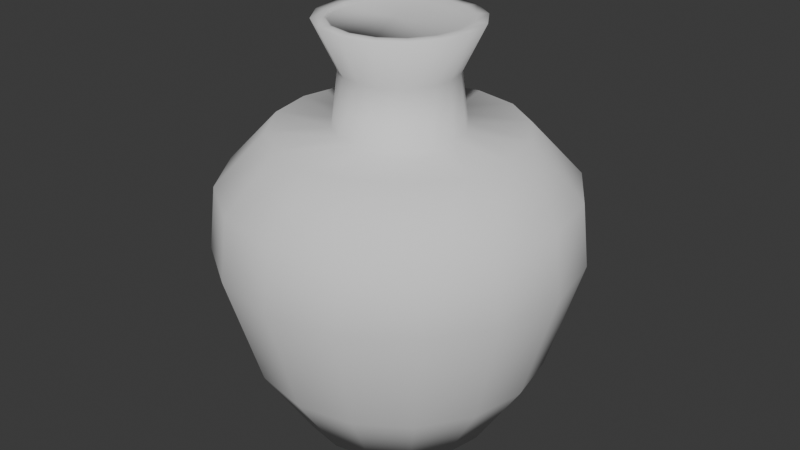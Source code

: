 # Source: Vase3.blend  (saved by Blender 5.0.118; exported with 4.5.12 LTS)
import bpy
from mathutils import Matrix  # noqa: F401  (used for matrix-valued properties, if any)

bpy.ops.wm.read_factory_settings(use_empty=True)
scene = bpy.context.scene
scene.name = 'Scene'

# ---- collections
col_collection = bpy.data.collections.new('Collection'); scene.collection.children.link(col_collection)

# ---- world
world_world = bpy.data.worlds.new('World'); scene.world = world_world
world_world.use_nodes = True; world_world.node_tree.nodes.clear()
_N = world_world.node_tree.nodes; _L = world_world.node_tree.links
n0 = _N.new('ShaderNodeOutputWorld'); n0.name = 'World Output'; n0.location = (200, 100)
n1 = _N.new('ShaderNodeBackground'); n1.name = 'Background'; n1.location = (-200, 100)
n1.inputs[0].default_value = (0.05088, 0.05088, 0.05088, 1.0)
_L.new(n1.outputs[0], n0.inputs[0])
n0.is_active_output = True
world_world.color = (0.05088, 0.05088, 0.05088)
world_world.sun_shadow_jitter_overblur = 0.0

# ---- meshes
me_plane_001 = bpy.data.meshes.new('Plane.001')
me_plane_001.from_pydata([(0.0, 0.0, 0.0), (1.869, -2.653e-07, 1.974), (1.519, -1.067e-07, 0.7944), (1.016, -1.57e-09, 0.01168), (1.799, -3.532e-07, 2.629), (1.273, -4.285e-07, 3.189), (0.6542, -4.301e-07, 3.201), (0.5841, -5.07e-07, 3.773), (0.7029, -4.865e-07, 4.268), (1.727, 0.7153, 1.974), (1.403, 0.5812, 0.7944), (0.939, 0.3889, 0.01168), (1.662, 0.6885, 2.629), (1.176, 0.4873, 3.189), (0.6044, 0.2504, 3.201), (0.5397, 0.2235, 3.773), (0.6494, 0.269, 4.268), (1.322, 1.322, 1.974), (1.074, 1.074, 0.7944), (0.7187, 0.7187, 0.01168), (1.272, 1.272, 2.629), (0.9004, 0.9004, 3.189), (0.4626, 0.4626, 3.201), (0.413, 0.413, 3.773), (0.497, 0.497, 4.268), (0.7153, 1.727, 1.974), (0.5812, 1.403, 0.7944), (0.3889, 0.939, 0.01168), (0.6885, 1.662, 2.629), (0.4873, 1.176, 3.189), (0.2504, 0.6044, 3.201), (0.2235, 0.5397, 3.773), (0.269, 0.6494, 4.268), (1.836e-07, 1.869, 1.974), (4.035e-08, 1.519, 0.7944), (-4.286e-08, 1.016, 0.01168), (2.745e-07, 1.799, 2.629), (3.728e-07, 1.273, 3.189), (4.015e-07, 0.6542, 3.201), (4.815e-07, 0.5841, 3.773), (4.499e-07, 0.7029, 4.268), (-0.7153, 1.727, 1.974), (-0.5812, 1.403, 0.7944), (-0.3889, 0.939, 0.01168), (-0.6885, 1.662, 2.629), (-0.4873, 1.176, 3.189), (-0.2504, 0.6044, 3.201), (-0.2235, 0.5397, 3.773), (-0.269, 0.6494, 4.268), (-1.322, 1.322, 1.974), (-1.074, 1.074, 0.7944), (-0.7187, 0.7187, 0.01168), (-1.272, 1.272, 2.629), (-0.9004, 0.9004, 3.189), (-0.4626, 0.4626, 3.201), (-0.413, 0.413, 3.773), (-0.497, 0.497, 4.268), (-1.727, 0.7153, 1.974), (-1.403, 0.5812, 0.7944), (-0.939, 0.3889, 0.01168), (-1.662, 0.6885, 2.629), (-1.176, 0.4873, 3.189), (-0.6044, 0.2504, 3.201), (-0.5397, 0.2235, 3.773), (-0.6494, 0.269, 4.268), (-1.869, 1.019e-07, 1.974), (-1.519, -2.603e-08, 0.7944), (-1.016, -8.728e-08, 0.01168), (-1.799, 1.959e-07, 2.629), (-1.273, 3.172e-07, 3.189), (-0.6542, 3.729e-07, 3.201), (-0.5841, 4.559e-07, 3.773), (-0.7029, 4.263e-07, 4.268), (-1.727, -0.7153, 1.974), (-1.403, -0.5812, 0.7944), (-0.939, -0.3889, 0.01168), (-1.662, -0.6885, 2.629), (-1.176, -0.4873, 3.189), (-0.6044, -0.2504, 3.201), (-0.5397, -0.2235, 3.773), (-0.6494, -0.269, 4.268), (-1.322, -1.322, 1.974), (-1.074, -1.074, 0.7944), (-0.7187, -0.7187, 0.01168), (-1.272, -1.272, 2.629), (-0.9004, -0.9004, 3.189), (-0.4626, -0.4626, 3.201), (-0.413, -0.413, 3.773), (-0.497, -0.497, 4.268), (-0.7153, -1.727, 1.974), (-0.5812, -1.403, 0.7944), (-0.3889, -0.939, 0.01168), (-0.6885, -1.662, 2.629), (-0.4873, -1.176, 3.189), (-0.2504, -0.6044, 3.201), (-0.2235, -0.5397, 3.773), (-0.269, -0.6494, 4.268), (-2.43e-07, -1.869, 1.974), (-8.862e-08, -1.519, 0.7944), (1.055e-08, -1.016, 0.01168), (-3.317e-07, -1.799, 2.629), (-4.133e-07, -1.273, 3.189), (-4.223e-07, -0.6542, 3.201), (-5e-07, -0.5841, 3.773), (-4.933e-07, -0.7029, 4.268), (0.7153, -1.727, 1.974), (0.5812, -1.403, 0.7944), (0.3889, -0.939, 0.01168), (0.6885, -1.662, 2.629), (0.4873, -1.176, 3.189), (0.2504, -0.6044, 3.201), (0.2235, -0.5397, 3.773), (0.269, -0.6494, 4.268), (1.322, -1.322, 1.974), (1.074, -1.074, 0.7944), (0.7187, -0.7187, 0.01168), (1.272, -1.272, 2.629), (0.9004, -0.9004, 3.189), (0.4626, -0.4626, 3.201), (0.413, -0.413, 3.773), (0.497, -0.497, 4.268), (1.727, -0.7153, 1.974), (1.403, -0.5812, 0.7944), (0.939, -0.3889, 0.01168), (1.662, -0.6885, 2.629), (1.176, -0.4873, 3.189), (0.6044, -0.2504, 3.201), (0.5397, -0.2235, 3.773), (0.6494, -0.269, 4.268), (0.7555, 0.3129, 4.264), (0.8178, -5.729e-07, 4.264), (0.5782, 0.5782, 4.264), (0.3129, 0.7555, 4.264), (5.372e-07, 0.8178, 4.264), (-0.3129, 0.7555, 4.264), (-0.5782, 0.5782, 4.264), (-0.7555, 0.3129, 4.264), (-0.8178, 5.014e-07, 4.264), (-0.7555, -0.3129, 4.264), (-0.5782, -0.5782, 4.264), (-0.3129, -0.7555, 4.264), (-5.632e-07, -0.8178, 4.264), (0.3129, -0.7555, 4.264), (0.5782, -0.5782, 4.264), (0.7555, -0.3129, 4.264), (0.6274, 0.2599, 4.269), (0.6791, -4.715e-07, 4.269), (0.4802, 0.4802, 4.269), (0.2599, 0.6274, 4.269), (4.345e-07, 0.6791, 4.269), (-0.2599, 0.6274, 4.269), (-0.4802, 0.4802, 4.269), (-0.6274, 0.2599, 4.269), (-0.6791, 4.113e-07, 4.269), (-0.6274, -0.2599, 4.269), (-0.4802, -0.4802, 4.269), (-0.2599, -0.6274, 4.269), (-4.769e-07, -0.6791, 4.269), (0.2599, -0.6274, 4.269), (0.4802, -0.4802, 4.269), (0.6274, -0.2599, 4.269), (0.6132, -0.05049, 4.241), (-0.01932, -0.05049, 4.263), (0.565, 0.1916, 4.241), (0.4279, 0.3967, 4.241), (0.2227, 0.5338, 4.241), (-0.01932, 0.582, 4.241), (-0.2614, 0.5338, 4.241), (-0.4666, 0.3967, 4.241), (-0.6037, 0.1916, 4.241), (-0.6518, -0.05049, 4.241), (-0.6037, -0.2925, 4.241), (-0.4666, -0.4977, 4.241), (-0.2614, -0.6348, 4.241), (-0.01932, -0.683, 4.241), (0.2227, -0.6348, 4.241), (0.4279, -0.4977, 4.241), (0.565, -0.2925, 4.241)], [], [(4, 5, 13, 12), (12, 13, 21, 20), (20, 21, 29, 28), (28, 29, 37, 36), (36, 37, 45, 44), (44, 45, 53, 52), (52, 53, 61, 60), (60, 61, 69, 68), (68, 69, 77, 76), (76, 77, 85, 84), (84, 85, 93, 92), (92, 93, 101, 100), (100, 101, 109, 108), (108, 109, 117, 116), (116, 117, 125, 124), (124, 125, 5, 4), (1, 4, 12, 9), (9, 12, 20, 17), (17, 20, 28, 25), (25, 28, 36, 33), (33, 36, 44, 41), (41, 44, 52, 49), (49, 52, 60, 57), (57, 60, 68, 65), (65, 68, 76, 73), (73, 76, 84, 81), (81, 84, 92, 89), (89, 92, 100, 97), (97, 100, 108, 105), (105, 108, 116, 113), (113, 116, 124, 121), (121, 124, 4, 1), (2, 1, 9, 10), (10, 9, 17, 18), (18, 17, 25, 26), (26, 25, 33, 34), (34, 33, 41, 42), (42, 41, 49, 50), (50, 49, 57, 58), (58, 57, 65, 66), (66, 65, 73, 74), (74, 73, 81, 82), (82, 81, 89, 90), (90, 89, 97, 98), (98, 97, 105, 106), (106, 105, 113, 114), (114, 113, 121, 122), (122, 121, 1, 2), (3, 2, 10, 11), (11, 10, 18, 19), (19, 18, 26, 27), (27, 26, 34, 35), (35, 34, 42, 43), (43, 42, 50, 51), (51, 50, 58, 59), (59, 58, 66, 67), (67, 66, 74, 75), (75, 74, 82, 83), (83, 82, 90, 91), (91, 90, 98, 99), (99, 98, 106, 107), (107, 106, 114, 115), (115, 114, 122, 123), (123, 122, 2, 3), (0, 3, 11), (0, 11, 19), (0, 19, 27), (0, 27, 35), (0, 35, 43), (0, 43, 51), (0, 51, 59), (0, 59, 67), (0, 67, 75), (0, 75, 83), (0, 83, 91), (0, 91, 99), (0, 99, 107), (0, 107, 115), (0, 115, 123), (0, 123, 3), (5, 6, 14, 13), (13, 14, 22, 21), (21, 22, 30, 29), (29, 30, 38, 37), (37, 38, 46, 45), (45, 46, 54, 53), (53, 54, 62, 61), (61, 62, 70, 69), (69, 70, 78, 77), (77, 78, 86, 85), (85, 86, 94, 93), (93, 94, 102, 101), (101, 102, 110, 109), (109, 110, 118, 117), (117, 118, 126, 125), (125, 126, 6, 5), (6, 7, 15, 14), (14, 15, 23, 22), (22, 23, 31, 30), (30, 31, 39, 38), (38, 39, 47, 46), (46, 47, 55, 54), (54, 55, 63, 62), (62, 63, 71, 70), (70, 71, 79, 78), (78, 79, 87, 86), (86, 87, 95, 94), (94, 95, 103, 102), (102, 103, 111, 110), (110, 111, 119, 118), (118, 119, 127, 126), (126, 127, 7, 6), (7, 130, 129, 15), (15, 129, 131, 23), (23, 131, 132, 31), (31, 132, 133, 39), (39, 133, 134, 47), (47, 134, 135, 55), (55, 135, 136, 63), (63, 136, 137, 71), (71, 137, 138, 79), (79, 138, 139, 87), (87, 139, 140, 95), (95, 140, 141, 103), (103, 141, 142, 111), (111, 142, 143, 119), (119, 143, 144, 127), (127, 144, 130, 7), (158, 157, 174, 175), (150, 149, 166, 167), (157, 156, 173, 174), (149, 148, 165, 166), (156, 155, 172, 173), (148, 147, 164, 165), (155, 154, 171, 172), (147, 145, 163, 164), (154, 153, 170, 171), (146, 160, 177, 161), (145, 146, 161, 163), (153, 152, 169, 170), (160, 159, 176, 177), (152, 151, 168, 169), (159, 158, 175, 176), (151, 150, 167, 168), (8, 16, 129, 130), (16, 24, 131, 129), (24, 32, 132, 131), (32, 40, 133, 132), (40, 48, 134, 133), (48, 56, 135, 134), (56, 64, 136, 135), (64, 72, 137, 136), (72, 80, 138, 137), (80, 88, 139, 138), (88, 96, 140, 139), (96, 104, 141, 140), (104, 112, 142, 141), (112, 120, 143, 142), (120, 128, 144, 143), (128, 8, 130, 144), (146, 145, 16, 8), (145, 147, 24, 16), (147, 148, 32, 24), (148, 149, 40, 32), (149, 150, 48, 40), (150, 151, 56, 48), (151, 152, 64, 56), (152, 153, 72, 64), (153, 154, 80, 72), (154, 155, 88, 80), (155, 156, 96, 88), (156, 157, 104, 96), (157, 158, 112, 104), (158, 159, 120, 112), (159, 160, 128, 120), (160, 146, 8, 128), (161, 162, 163), (163, 162, 164), (164, 162, 165), (165, 162, 166), (166, 162, 167), (167, 162, 168), (168, 162, 169), (169, 162, 170), (170, 162, 171), (171, 162, 172), (172, 162, 173), (173, 162, 174), (174, 162, 175), (175, 162, 176), (176, 162, 177), (177, 162, 161)])
me_plane_001.polygons.foreach_set('use_smooth', [True] * 192)
_uv = me_plane_001.uv_layers.new(name='UVMap')
_uv.uv.foreach_set('vector', [0.3091, 0.3647, 0.2778, 0.3155, 0.3171, 0.2762, 0.3646, 0.3092, 0.3646, 0.3092, 0.3171, 0.2762, 0.3384, 0.2249, 0.3946, 0.2366, 0.3946, 0.2366, 0.3384, 0.2249, 0.3384, 0.1693, 0.3946, 0.1581, 0.3946, 0.1581, 0.3384, 0.1693, 0.3171, 0.118, 0.3646, 0.08558, 0.3646, 0.08558, 0.3171, 0.118, 0.2778, 0.0787, 0.3091, 0.03006, 0.3091, 0.03006, 0.2778, 0.0787, 0.2265, 0.05742, 0.2366, 6.964e-06, 0.2366, 6.964e-06, 0.2265, 0.05742, 0.1709, 0.05742, 0.1581, 2.912e-08, 0.1581, 2.912e-08, 0.1709, 0.05742, 0.1196, 0.07868, 0.08554, 0.03004, 0.08554, 0.03004, 0.1196, 0.07868, 0.08031, 0.118, 0.03004, 0.08555, 0.03004, 0.08555, 0.08031, 0.118, 0.05904, 0.1693, 2.316e-08, 0.1581, 2.316e-08, 0.1581, 0.05904, 0.1693, 0.05904, 0.2249, 4.32e-08, 0.2366, 4.32e-08, 0.2366, 0.05904, 0.2249, 0.08031, 0.2762, 0.03004, 0.3091, 0.03004, 0.3091, 0.08031, 0.2762, 0.1196, 0.3155, 0.08554, 0.3647, 0.08554, 0.3647, 0.1196, 0.3155, 0.1709, 0.3368, 0.1581, 0.3947, 0.55, 0.0526, 0.5867, 0.005082, 0.6363, 0.03001, 0.6201, 0.08783, 0.2366, 0.3947, 0.2265, 0.3368, 0.2778, 0.3155, 0.3091, 0.3647, 0.6554, 0.1889, 0.6841, 0.1221, 0.7321, 0.1501, 0.7053, 0.2181, 0.07321, 0.6839, 0.003275, 0.6766, -1.048e-08, 0.6039, 0.0698, 0.6083, 0.0698, 0.6083, -1.048e-08, 0.6039, 0.003275, 0.5254, 0.07321, 0.5268, 0.07321, 0.5268, 0.003275, 0.5254, 0.0126, 0.4532, 0.0829, 0.4518, 0.0829, 0.4518, 0.0126, 0.4532, 0.02656, 0.3983, 0.0974, 0.3947, 0.7679, 0.4385, 0.7753, 0.3689, 0.8481, 0.3654, 0.8435, 0.435, 0.8435, 0.435, 0.8481, 0.3654, 0.9265, 0.3689, 0.925, 0.4385, 0.925, 0.4385, 0.9265, 0.3689, 0.9987, 0.3787, 1.0, 0.4488, 0.6204, 0.3654, 0.6908, 0.372, 0.7031, 0.4275, 0.6332, 0.4231, 0.6332, 0.4231, 0.7031, 0.4275, 0.7097, 0.5, 0.6401, 0.4985, 0.6401, 0.4985, 0.7097, 0.5, 0.7097, 0.5785, 0.6401, 0.58, 0.6401, 0.58, 0.7097, 0.5785, 0.7031, 0.6511, 0.6332, 0.6554, 0.3946, 0.06209, 0.4331, -4.951e-09, 0.4843, 0.02176, 0.4478, 0.0847, 0.4478, 0.0847, 0.4843, 0.02176, 0.55, 0.0526, 0.516, 0.1167, 0.516, 0.1167, 0.55, 0.0526, 0.6201, 0.08783, 0.5889, 0.1533, 0.5889, 0.1533, 0.6201, 0.08783, 0.6841, 0.1221, 0.6554, 0.1889, 0.2177, 0.7151, 0.0829, 0.7421, 0.07321, 0.6839, 0.2099, 0.6678, 0.2099, 0.6678, 0.07321, 0.6839, 0.0698, 0.6083, 0.2071, 0.6064, 0.2071, 0.6064, 0.0698, 0.6083, 0.07321, 0.5268, 0.2099, 0.5402, 0.2099, 0.5402, 0.07321, 0.5268, 0.0829, 0.4518, 0.2177, 0.4792, 0.7364, 0.5836, 0.7097, 0.4488, 0.7679, 0.4385, 0.7837, 0.5753, 0.7837, 0.5753, 0.7679, 0.4385, 0.8435, 0.435, 0.8451, 0.5724, 0.8451, 0.5724, 0.8435, 0.435, 0.925, 0.4385, 0.9113, 0.5753, 0.9113, 0.5753, 0.925, 0.4385, 1.0, 0.4488, 0.9723, 0.5836, 0.4869, 0.398, 0.6204, 0.3654, 0.6332, 0.4231, 0.4973, 0.4449, 0.4973, 0.4449, 0.6332, 0.4231, 0.6401, 0.4985, 0.5029, 0.5061, 0.5029, 0.5061, 0.6401, 0.4985, 0.6401, 0.58, 0.5029, 0.5724, 0.5029, 0.5724, 0.6401, 0.58, 0.6332, 0.6554, 0.4973, 0.6336, 0.4973, 0.6336, 0.6332, 0.6554, 0.6204, 0.7131, 0.4869, 0.6805, 0.4073, 0.214, 0.4478, 0.0847, 0.516, 0.1167, 0.4627, 0.2401, 0.4627, 0.2401, 0.516, 0.1167, 0.5889, 0.1533, 0.5219, 0.2698, 0.5219, 0.2698, 0.5889, 0.1533, 0.6554, 0.1889, 0.5759, 0.2987, 0.3118, 0.6723, 0.2177, 0.7151, 0.2099, 0.6678, 0.3065, 0.6406, 0.3065, 0.6406, 0.2099, 0.6678, 0.2071, 0.6064, 0.3046, 0.5995, 0.3046, 0.5995, 0.2071, 0.6064, 0.2099, 0.5402, 0.3065, 0.5552, 0.3065, 0.5552, 0.2099, 0.5402, 0.2177, 0.4792, 0.3118, 0.5144, 0.779, 0.6778, 0.7364, 0.5836, 0.7837, 0.5753, 0.8107, 0.6723, 0.8107, 0.6723, 0.7837, 0.5753, 0.8451, 0.5724, 0.8518, 0.6703, 0.8518, 0.6703, 0.8451, 0.5724, 0.9113, 0.5753, 0.8961, 0.6723, 0.8961, 0.6723, 0.9113, 0.5753, 0.9723, 0.5836, 0.9369, 0.6778, 0.3946, 0.4447, 0.4869, 0.398, 0.4973, 0.4449, 0.4016, 0.4761, 0.4016, 0.4761, 0.4973, 0.4449, 0.5029, 0.5061, 0.4053, 0.5171, 0.4053, 0.5171, 0.5029, 0.5061, 0.5029, 0.5724, 0.4053, 0.5614, 0.4053, 0.5614, 0.5029, 0.5724, 0.4973, 0.6336, 0.4016, 0.6024, 0.4016, 0.6024, 0.4973, 0.6336, 0.4869, 0.6805, 0.3946, 0.6338, 0.3946, 0.3088, 0.4073, 0.214, 0.4627, 0.2401, 0.4317, 0.3262, 0.4317, 0.3262, 0.4627, 0.2401, 0.5219, 0.2698, 0.4714, 0.3461, 0.4714, 0.3461, 0.5219, 0.2698, 0.5759, 0.2987, 0.5075, 0.3654, 0.8212, 0.7893, 0.9158, 0.8525, 0.8844, 0.8838, 0.8212, 0.7893, 0.8844, 0.8838, 0.8434, 0.9008, 0.8212, 0.7893, 0.8434, 0.9008, 0.7991, 0.9008, 0.8212, 0.7893, 0.7991, 0.9008, 0.7581, 0.8838, 0.8212, 0.7893, 0.7581, 0.8838, 0.7267, 0.8525, 0.8212, 0.7893, 0.7267, 0.8525, 0.7097, 0.8115, 0.8212, 0.7893, 0.7097, 0.8115, 0.7097, 0.7671, 0.8212, 0.7893, 0.7097, 0.7671, 0.7267, 0.7262, 0.8212, 0.7893, 0.7267, 0.7262, 0.7581, 0.6948, 0.8212, 0.7893, 0.7581, 0.6948, 0.7991, 0.6778, 0.8212, 0.7893, 0.7991, 0.6778, 0.8434, 0.6778, 0.8212, 0.7893, 0.8434, 0.6778, 0.8844, 0.6948, 0.8212, 0.7893, 0.8844, 0.6948, 0.9158, 0.7262, 0.8212, 0.7893, 0.9158, 0.7262, 0.9327, 0.7671, 0.8212, 0.7893, 0.9327, 0.7671, 0.9327, 0.8115, 0.8212, 0.7893, 0.9327, 0.8115, 0.9158, 0.8525, 0.2778, 0.3155, 0.2394, 0.2579, 0.2596, 0.2378, 0.3171, 0.2762, 0.3171, 0.2762, 0.2596, 0.2378, 0.2705, 0.2114, 0.3384, 0.2249, 0.3384, 0.2249, 0.2705, 0.2114, 0.2705, 0.1828, 0.3384, 0.1693, 0.3384, 0.1693, 0.2705, 0.1828, 0.2596, 0.1565, 0.3171, 0.118, 0.3171, 0.118, 0.2596, 0.1565, 0.2394, 0.1363, 0.2778, 0.0787, 0.2778, 0.0787, 0.2394, 0.1363, 0.213, 0.1253, 0.2265, 0.05742, 0.2265, 0.05742, 0.213, 0.1253, 0.1845, 0.1253, 0.1709, 0.05742, 0.1709, 0.05742, 0.1845, 0.1253, 0.1581, 0.1363, 0.1196, 0.07868, 0.1196, 0.07868, 0.1581, 0.1363, 0.1379, 0.1564, 0.08031, 0.118, 0.08031, 0.118, 0.1379, 0.1564, 0.127, 0.1828, 0.05904, 0.1693, 0.05904, 0.1693, 0.127, 0.1828, 0.127, 0.2114, 0.05904, 0.2249, 0.05904, 0.2249, 0.127, 0.2114, 0.1379, 0.2378, 0.08031, 0.2762, 0.08031, 0.2762, 0.1379, 0.2378, 0.1581, 0.2579, 0.1196, 0.3155, 0.1196, 0.3155, 0.1581, 0.2579, 0.1845, 0.2689, 0.1709, 0.3368, 0.1709, 0.3368, 0.1845, 0.2689, 0.213, 0.2689, 0.2265, 0.3368, 0.2265, 0.3368, 0.213, 0.2689, 0.2394, 0.2579, 0.2778, 0.3155, 0.1015, 0.8626, 0.09714, 0.7991, 0.1152, 0.8002, 0.1217, 0.8639, 0.6001, 0.8332, 0.6094, 0.7725, 0.633, 0.7723, 0.6266, 0.833, 0.6266, 0.833, 0.633, 0.7723, 0.6584, 0.7744, 0.655, 0.8353, 0.655, 0.8353, 0.6584, 0.7744, 0.6817, 0.7783, 0.6811, 0.8397, 0.6811, 0.8397, 0.6817, 0.7783, 0.6994, 0.7836, 0.7009, 0.8456, 0.7321, 0.04036, 0.7933, 0.04203, 0.7965, 0.06547, 0.7357, 0.06661, 0.7357, 0.06661, 0.7965, 0.06547, 0.7976, 0.09093, 0.737, 0.09513, 0.737, 0.09513, 0.7976, 0.09093, 0.7965, 0.1146, 0.7357, 0.1216, 0.7357, 0.1216, 0.7965, 0.1146, 0.7933, 0.1327, 0.7321, 0.142, 0.8545, 0.2687, 0.7935, 0.2643, 0.7913, 0.2408, 0.8521, 0.2423, 0.8521, 0.2423, 0.7913, 0.2408, 0.7913, 0.2153, 0.8521, 0.2137, 0.8521, 0.2137, 0.7913, 0.2153, 0.7935, 0.1917, 0.8545, 0.1874, 0.0, 0.8639, 0.006519, 0.8002, 0.02454, 0.7991, 0.02019, 0.8626, 0.02019, 0.8626, 0.02454, 0.7991, 0.04809, 0.7985, 0.04657, 0.8619, 0.04657, 0.8619, 0.04809, 0.7985, 0.07359, 0.7985, 0.07512, 0.8619, 0.07512, 0.8619, 0.07359, 0.7985, 0.09714, 0.7991, 0.1015, 0.8626, 0.5911, 0.7748, 0.574, 0.7165, 0.5996, 0.7133, 0.6094, 0.7725, 0.6094, 0.7725, 0.5996, 0.7133, 0.6327, 0.7131, 0.633, 0.7723, 0.633, 0.7723, 0.6327, 0.7131, 0.6683, 0.716, 0.6584, 0.7744, 0.6584, 0.7744, 0.6683, 0.716, 0.7009, 0.7215, 0.6817, 0.7783, 0.7885, 0.0242, 0.8442, -7.281e-09, 0.8509, 0.02497, 0.7933, 0.04203, 0.7933, 0.04203, 0.8509, 0.02497, 0.8554, 0.05777, 0.7965, 0.06547, 0.7965, 0.06547, 0.8554, 0.05777, 0.8569, 0.09343, 0.7976, 0.09093, 0.7976, 0.09093, 0.8569, 0.09343, 0.8554, 0.1265, 0.7965, 0.1146, 0.7965, 0.1146, 0.8554, 0.1265, 0.8509, 0.152, 0.7933, 0.1327, 0.7935, 0.2643, 0.7352, 0.2788, 0.7321, 0.2458, 0.7913, 0.2408, 0.7913, 0.2408, 0.7321, 0.2458, 0.7321, 0.2102, 0.7913, 0.2153, 0.7913, 0.2153, 0.7321, 0.2102, 0.7352, 0.1772, 0.7935, 0.1917, 0.7935, 0.1917, 0.7352, 0.1772, 0.7407, 0.152, 0.7975, 0.1737, 0.02454, 0.7991, 0.01003, 0.7429, 0.043, 0.7421, 0.04809, 0.7985, 0.04809, 0.7985, 0.043, 0.7421, 0.07868, 0.7421, 0.07359, 0.7985, 0.07359, 0.7985, 0.07868, 0.7421, 0.1117, 0.7429, 0.09714, 0.7991, 0.3198, 0.3947, 0.3163, 0.4158, 0.3129, 0.4175, 0.3162, 0.3979, 0.5265, 0.7396, 0.5475, 0.7606, 0.5372, 0.7649, 0.5176, 0.7453, 0.3163, 0.4158, 0.315, 0.4433, 0.3118, 0.4431, 0.3129, 0.4175, 0.5475, 0.7606, 0.5588, 0.788, 0.5477, 0.7904, 0.5372, 0.7649, 0.315, 0.4433, 0.3163, 0.4729, 0.3129, 0.4707, 0.3118, 0.4431, 0.5588, 0.788, 0.5588, 0.8176, 0.5477, 0.818, 0.5477, 0.7904, 0.3163, 0.4729, 0.3198, 0.5002, 0.3162, 0.4961, 0.3129, 0.4707, 0.5588, 0.8176, 0.5475, 0.845, 0.5372, 0.8435, 0.5477, 0.818, 0.3255, 0.3961, 0.3255, 0.4171, 0.3225, 0.4143, 0.3225, 0.3947, 0.5265, 0.866, 0.4991, 0.8773, 0.4921, 0.8735, 0.5176, 0.863, 0.5475, 0.845, 0.5265, 0.866, 0.5176, 0.863, 0.5372, 0.8435, 0.4421, 0.7396, 0.4695, 0.7283, 0.4646, 0.7348, 0.4391, 0.7453, 0.4991, 0.8773, 0.4695, 0.8773, 0.4646, 0.8735, 0.4921, 0.8735, 0.4695, 0.7283, 0.4991, 0.7283, 0.4921, 0.7348, 0.4646, 0.7348, 0.3198, 0.425, 0.3198, 0.3975, 0.3225, 0.3947, 0.3225, 0.4203, 0.4991, 0.7283, 0.5265, 0.7396, 0.5176, 0.7453, 0.4921, 0.7348, 0.528, 0.8682, 0.5497, 0.8465, 0.5603, 0.8536, 0.5351, 0.8789, 0.5497, 0.8465, 0.5614, 0.8181, 0.574, 0.8207, 0.5603, 0.8536, 0.5614, 0.8181, 0.5614, 0.7875, 0.574, 0.785, 0.574, 0.8207, 0.5614, 0.7875, 0.5497, 0.7591, 0.5603, 0.752, 0.574, 0.785, 0.5497, 0.7591, 0.528, 0.7374, 0.5351, 0.7268, 0.5603, 0.752, 0.528, 0.7374, 0.4996, 0.7257, 0.5021, 0.7131, 0.5351, 0.7268, 0.4996, 0.7257, 0.469, 0.7257, 0.4665, 0.7131, 0.5021, 0.7131, 0.469, 0.7257, 0.4406, 0.7374, 0.4335, 0.7267, 0.4665, 0.7131, 0.4406, 0.7374, 0.419, 0.7591, 0.4083, 0.752, 0.4335, 0.7267, 0.419, 0.7591, 0.4072, 0.7875, 0.3946, 0.7849, 0.4083, 0.752, 0.4072, 0.7875, 0.4072, 0.8181, 0.3946, 0.8206, 0.3946, 0.7849, 0.4072, 0.8181, 0.419, 0.8465, 0.4083, 0.8536, 0.3946, 0.8206, 0.419, 0.8465, 0.4406, 0.8682, 0.4335, 0.8788, 0.4083, 0.8536, 0.4406, 0.8682, 0.469, 0.8799, 0.4665, 0.8925, 0.4335, 0.8788, 0.469, 0.8799, 0.4996, 0.8799, 0.5021, 0.8925, 0.4665, 0.8925, 0.4996, 0.8799, 0.528, 0.8682, 0.5351, 0.8789, 0.5021, 0.8925, 0.5265, 0.866, 0.5475, 0.845, 0.5497, 0.8465, 0.528, 0.8682, 0.5475, 0.845, 0.5588, 0.8176, 0.5614, 0.8181, 0.5497, 0.8465, 0.5588, 0.8176, 0.5588, 0.788, 0.5614, 0.7875, 0.5614, 0.8181, 0.5588, 0.788, 0.5475, 0.7606, 0.5497, 0.7591, 0.5614, 0.7875, 0.5475, 0.7606, 0.5265, 0.7396, 0.528, 0.7374, 0.5497, 0.7591, 0.5265, 0.7396, 0.4991, 0.7283, 0.4996, 0.7257, 0.528, 0.7374, 0.4991, 0.7283, 0.4695, 0.7283, 0.469, 0.7257, 0.4996, 0.7257, 0.4695, 0.7283, 0.4421, 0.7396, 0.4406, 0.7374, 0.469, 0.7257, 0.4421, 0.7396, 0.4212, 0.7606, 0.419, 0.7591, 0.4406, 0.7374, 0.4212, 0.7606, 0.4098, 0.788, 0.4072, 0.7875, 0.419, 0.7591, 0.4098, 0.788, 0.4098, 0.8176, 0.4072, 0.8181, 0.4072, 0.7875, 0.4098, 0.8176, 0.4212, 0.845, 0.419, 0.8465, 0.4072, 0.8181, 0.4212, 0.845, 0.4421, 0.866, 0.4406, 0.8682, 0.419, 0.8465, 0.4421, 0.866, 0.4695, 0.8773, 0.469, 0.8799, 0.4406, 0.8682, 0.4695, 0.8773, 0.4991, 0.8773, 0.4996, 0.8799, 0.469, 0.8799, 0.4991, 0.8773, 0.5265, 0.866, 0.528, 0.8682, 0.4996, 0.8799, 0.5176, 0.863, 0.4784, 0.8041, 0.5372, 0.8435, 0.5372, 0.8435, 0.4784, 0.8041, 0.5477, 0.818, 0.5477, 0.818, 0.4784, 0.8041, 0.5477, 0.7904, 0.5477, 0.7904, 0.4784, 0.8041, 0.5372, 0.7649, 0.5372, 0.7649, 0.4784, 0.8041, 0.5176, 0.7453, 0.5176, 0.7453, 0.4784, 0.8041, 0.4921, 0.7348, 0.4921, 0.7348, 0.4784, 0.8041, 0.4646, 0.7348, 0.4646, 0.7348, 0.4784, 0.8041, 0.4391, 0.7453, 0.4391, 0.7453, 0.4784, 0.8041, 0.4195, 0.7648, 0.4195, 0.7648, 0.4784, 0.8041, 0.409, 0.7903, 0.409, 0.7903, 0.4784, 0.8041, 0.409, 0.8179, 0.409, 0.8179, 0.4784, 0.8041, 0.4195, 0.8434, 0.4195, 0.8434, 0.4784, 0.8041, 0.4391, 0.863, 0.4391, 0.863, 0.4784, 0.8041, 0.4646, 0.8735, 0.4646, 0.8735, 0.4784, 0.8041, 0.4921, 0.8735, 0.4921, 0.8735, 0.4784, 0.8041, 0.5176, 0.863])
me_plane_001.update()

# ---- objects
ob_plane = bpy.data.objects.new('Plane', me_plane_001)

# ---- transforms, parenting, visibility, modifiers, constraints
ob_plane.location = (0.0, 0.0, 0.0)

# ---- collection membership
col_collection.objects.link(ob_plane)

# ---- scene / render settings (as saved in the file)
scene.frame_start = 1; scene.frame_end = 250; scene.frame_set(1)
scene.render.engine = 'BLENDER_EEVEE_NEXT'
scene.render.bake_bias = 0.0
scene.render.bake_samples = 0
scene.cycles.sampling_pattern = 'TABULATED_SOBOL'
scene.eevee.use_volume_custom_range = False
bpy.context.view_layer.update()

# ---- added for rendering (the .blend has no active camera and no usable light): camera, sun
cam_auto = bpy.data.cameras.new('AutoCamera')
cam_auto.lens = 50.0
cam_auto.sensor_width = 36.0
cam_auto.clip_end = 1000.0
ob_auto_camera = bpy.data.objects.new('AutoCamera', cam_auto)
scene.collection.objects.link(ob_auto_camera)
ob_auto_camera.location = (6.28716, -7.54459, 7.16427)
ob_auto_camera.rotation_euler = (1.09748, -7.21219e-08, 0.694738)
scene.camera = ob_auto_camera
light_auto_sun = bpy.data.lights.new('AutoSun', 'SUN')
light_auto_sun.energy = 3.0
light_auto_sun.angle = 0.0523599
ob_auto_sun = bpy.data.objects.new('AutoSun', light_auto_sun)
scene.collection.objects.link(ob_auto_sun)
ob_auto_sun.rotation_euler = (0.872665, 0.174533, 0.523599)
bpy.context.view_layer.update()
